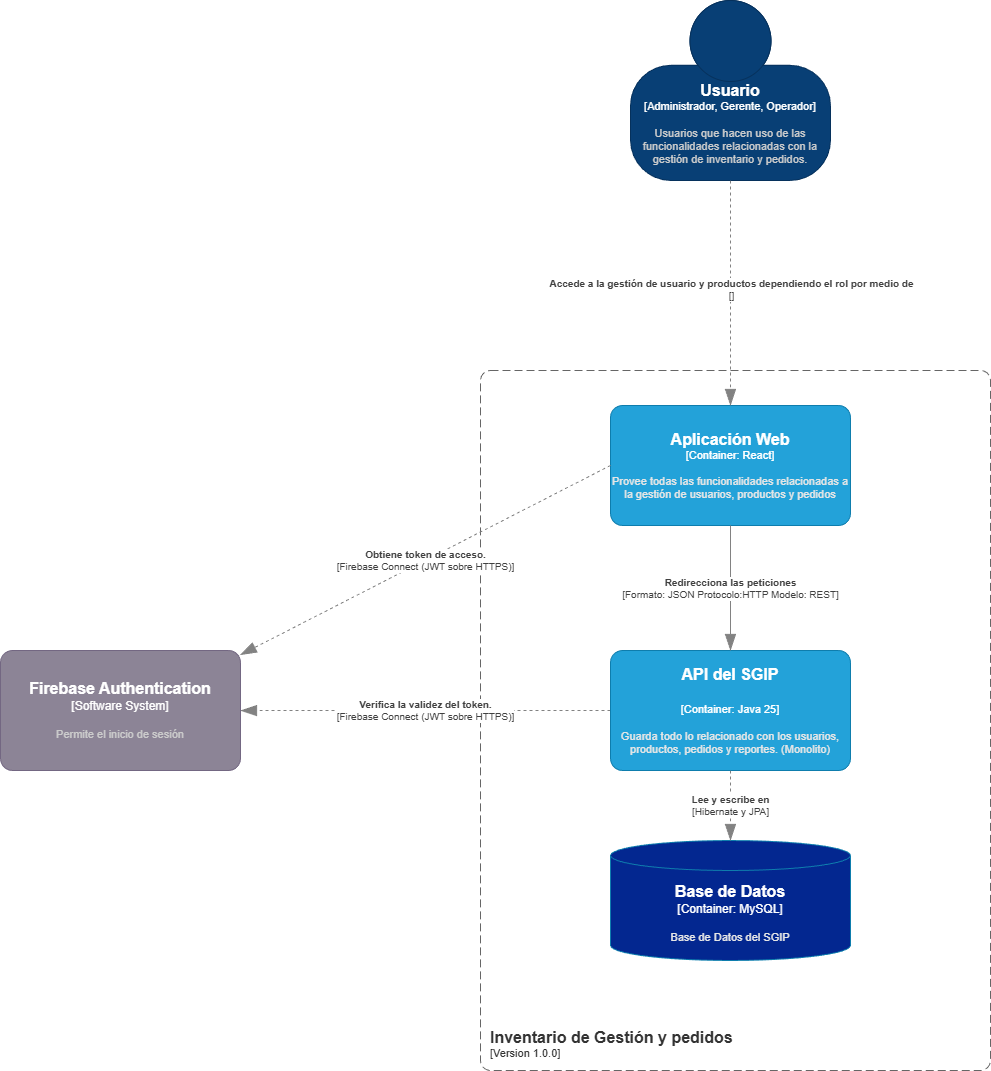

The diagram above was exported from draw.io. Its source (the exported page's mxGraphModel, read from the mxfile embedded in the PNG):
<mxGraphModel dx="1691" dy="444" grid="1" gridSize="10" guides="1" tooltips="1" connect="1" arrows="1" fold="1" page="1" pageScale="1" pageWidth="827" pageHeight="1169" math="0" shadow="0">
  <root>
    <mxCell id="0" />
    <mxCell id="1" parent="0" />
    <object placeholders="1" c4Name="Inventario de Gestión y pedidos" c4Type="ContainerScopeBoundary" c4Application="Version 1.0.0" label="&lt;font style=&quot;font-size: 16px&quot;&gt;&lt;b&gt;&lt;div style=&quot;text-align: left&quot;&gt;%c4Name%&lt;/div&gt;&lt;/b&gt;&lt;/font&gt;&lt;div style=&quot;text-align: left&quot;&gt;[%c4Application%]&lt;/div&gt;" id="WGzsf6630Us09DAOQ58P-1">
      <mxCell parent="1" style="rounded=1;fontSize=11;whiteSpace=wrap;html=1;dashed=1;arcSize=20;fillColor=none;strokeColor=#666666;fontColor=#333333;labelBackgroundColor=none;align=left;verticalAlign=bottom;labelBorderColor=none;spacingTop=0;spacing=10;dashPattern=8 4;metaEdit=1;rotatable=0;perimeter=rectanglePerimeter;noLabel=0;labelPadding=0;allowArrows=0;connectable=0;expand=0;recursiveResize=0;editable=1;pointerEvents=0;absoluteArcSize=1;points=[[0.25,0,0],[0.5,0,0],[0.75,0,0],[1,0.25,0],[1,0.5,0],[1,0.75,0],[0.75,1,0],[0.5,1,0],[0.25,1,0],[0,0.75,0],[0,0.5,0],[0,0.25,0]];" vertex="1">
        <mxGeometry height="700" width="510" x="-200" y="410" as="geometry" />
      </mxCell>
    </object>
    <object placeholders="1" c4Name="Usuario" c4Type="Administrador, Gerente, Operador" c4Description="Usuarios que hacen uso de las funcionalidades relacionadas con la gestión de inventario y pedidos." label="&lt;font style=&quot;font-size: 16px&quot;&gt;&lt;b&gt;%c4Name%&lt;/b&gt;&lt;/font&gt;&lt;div&gt;[%c4Type%]&lt;/div&gt;&lt;br&gt;&lt;div&gt;&lt;font style=&quot;font-size: 11px&quot;&gt;&lt;font color=&quot;#cccccc&quot;&gt;%c4Description%&lt;/font&gt;&lt;/div&gt;" id="WGzsf6630Us09DAOQ58P-8">
      <mxCell parent="1" style="html=1;fontSize=11;dashed=0;whiteSpace=wrap;fillColor=#083F75;strokeColor=#06315C;fontColor=#ffffff;shape=mxgraph.c4.person2;align=center;metaEdit=1;points=[[0.5,0,0],[1,0.5,0],[1,0.75,0],[0.75,1,0],[0.5,1,0],[0.25,1,0],[0,0.75,0],[0,0.5,0]];resizable=0;" vertex="1">
        <mxGeometry height="180" width="200" x="-50" y="40" as="geometry" />
      </mxCell>
    </object>
    <object placeholders="1" c4Name="Base de Datos" c4Type="Container" c4Technology="MySQL" c4Description="Base de Datos del SGIP&#10;" label="&lt;font style=&quot;font-size: 16px&quot;&gt;&lt;b&gt;%c4Name%&lt;/b&gt;&lt;/font&gt;&lt;div&gt;[%c4Type%:&amp;nbsp;%c4Technology%]&lt;/div&gt;&lt;br&gt;&lt;div&gt;&lt;font style=&quot;font-size: 11px&quot;&gt;&lt;font color=&quot;#E6E6E6&quot;&gt;%c4Description%&lt;/font&gt;&lt;/div&gt;" id="WGzsf6630Us09DAOQ58P-10">
      <mxCell parent="1" style="shape=cylinder3;size=15;whiteSpace=wrap;html=1;boundedLbl=1;rounded=0;labelBackgroundColor=none;fillColor=#032790;fontSize=12;fontColor=#ffffff;align=center;strokeColor=#0E7DAD;metaEdit=1;points=[[0.5,0,0],[1,0.25,0],[1,0.5,0],[1,0.75,0],[0.5,1,0],[0,0.75,0],[0,0.5,0],[0,0.25,0]];resizable=0;" vertex="1">
        <mxGeometry height="120" width="240" x="-70" y="880" as="geometry" />
      </mxCell>
    </object>
    <object placeholders="1" c4Name="Firebase Authentication" c4Type="Software System" c4Description="Permite el inicio de sesión" label="&lt;font style=&quot;font-size: 16px&quot;&gt;&lt;b&gt;%c4Name%&lt;/b&gt;&lt;/font&gt;&lt;div&gt;[%c4Type%]&lt;/div&gt;&lt;br&gt;&lt;div&gt;&lt;font style=&quot;font-size: 11px&quot;&gt;&lt;font color=&quot;#cccccc&quot;&gt;%c4Description%&lt;/font&gt;&lt;/div&gt;" id="WGzsf6630Us09DAOQ58P-17">
      <mxCell parent="1" style="rounded=1;whiteSpace=wrap;html=1;labelBackgroundColor=none;fillColor=#8C8496;fontColor=#ffffff;align=center;arcSize=10;strokeColor=#736782;metaEdit=1;resizable=0;points=[[0.25,0,0],[0.5,0,0],[0.75,0,0],[1,0.25,0],[1,0.5,0],[1,0.75,0],[0.75,1,0],[0.5,1,0],[0.25,1,0],[0,0.75,0],[0,0.5,0],[0,0.25,0]];" vertex="1">
        <mxGeometry height="120" width="240" x="-680" y="690" as="geometry" />
      </mxCell>
    </object>
    <object placeholders="1" c4Type="Relationship" c4Technology="Firebase Connect (JWT sobre HTTPS)" c4Description="Verifica la validez del token." label="&lt;div style=&quot;text-align: left&quot;&gt;&lt;div style=&quot;text-align: center&quot;&gt;&lt;b&gt;%c4Description%&lt;/b&gt;&lt;/div&gt;&lt;div style=&quot;text-align: center&quot;&gt;[%c4Technology%]&lt;/div&gt;&lt;/div&gt;" id="WGzsf6630Us09DAOQ58P-18">
      <mxCell edge="1" parent="1" source="WGzsf6630Us09DAOQ58P-27" style="endArrow=blockThin;html=1;fontSize=10;fontColor=#404040;strokeWidth=1;endFill=1;strokeColor=#828282;elbow=vertical;metaEdit=1;endSize=14;startSize=14;jumpStyle=arc;jumpSize=16;rounded=0;exitX=0;exitY=0.5;exitDx=0;exitDy=0;exitPerimeter=0;entryX=1;entryY=0.5;entryDx=0;entryDy=0;entryPerimeter=0;dashed=1;" target="WGzsf6630Us09DAOQ58P-17">
        <mxGeometry relative="1" width="240" as="geometry">
          <mxPoint x="-600" y="930" as="sourcePoint" />
          <mxPoint x="-700" y="830" as="targetPoint" />
        </mxGeometry>
      </mxCell>
    </object>
    <object placeholders="1" c4Name="Aplicación Web" c4Type="Container" c4Technology="React" c4Description="Provee todas las funcionalidades relacionadas a la gestión de usuarios, productos y pedidos" label="&lt;font style=&quot;font-size: 16px&quot;&gt;&lt;b&gt;%c4Name%&lt;/b&gt;&lt;/font&gt;&lt;div&gt;[%c4Type%: %c4Technology%]&lt;/div&gt;&lt;br&gt;&lt;div&gt;&lt;font style=&quot;font-size: 11px&quot;&gt;&lt;font color=&quot;#E6E6E6&quot;&gt;%c4Description%&lt;/font&gt;&lt;/div&gt;" id="WGzsf6630Us09DAOQ58P-23">
      <mxCell parent="1" style="rounded=1;whiteSpace=wrap;html=1;fontSize=11;labelBackgroundColor=none;fillColor=#23A2D9;fontColor=#ffffff;align=center;arcSize=10;strokeColor=#0E7DAD;metaEdit=1;resizable=0;points=[[0.25,0,0],[0.5,0,0],[0.75,0,0],[1,0.25,0],[1,0.5,0],[1,0.75,0],[0.75,1,0],[0.5,1,0],[0.25,1,0],[0,0.75,0],[0,0.5,0],[0,0.25,0]];" vertex="1">
        <mxGeometry height="120" width="240" x="-70" y="445" as="geometry" />
      </mxCell>
    </object>
    <object placeholders="1" c4Name="API del SGIP&#10;&#10;" c4Type="Container" c4Technology="Java 25" c4Description="Guarda todo lo relacionado con los usuarios, productos, pedidos y reportes. (Monolito) " label="&lt;font style=&quot;font-size: 16px&quot;&gt;&lt;b&gt;%c4Name%&lt;/b&gt;&lt;/font&gt;&lt;div&gt;[%c4Type%: %c4Technology%]&lt;/div&gt;&lt;br&gt;&lt;div&gt;&lt;font style=&quot;font-size: 11px&quot;&gt;&lt;font color=&quot;#E6E6E6&quot;&gt;%c4Description%&lt;/font&gt;&lt;/div&gt;" id="WGzsf6630Us09DAOQ58P-27">
      <mxCell parent="1" style="rounded=1;whiteSpace=wrap;html=1;fontSize=11;labelBackgroundColor=none;fillColor=#23A2D9;fontColor=#ffffff;align=center;arcSize=10;strokeColor=#0E7DAD;metaEdit=1;resizable=0;points=[[0.25,0,0],[0.5,0,0],[0.75,0,0],[1,0.25,0],[1,0.5,0],[1,0.75,0],[0.75,1,0],[0.5,1,0],[0.25,1,0],[0,0.75,0],[0,0.5,0],[0,0.25,0]];" vertex="1">
        <mxGeometry height="120" width="240" x="-70" y="690" as="geometry" />
      </mxCell>
    </object>
    <object placeholders="1" c4Type="Relationship" c4Technology="" c4Description="Accede a la gestión de usuario y productos dependiendo el rol por medio de" label="&lt;div style=&quot;text-align: left&quot;&gt;&lt;div style=&quot;text-align: center&quot;&gt;&lt;b&gt;%c4Description%&lt;/b&gt;&lt;/div&gt;&lt;div style=&quot;text-align: center&quot;&gt;[%c4Technology%]&lt;/div&gt;&lt;/div&gt;" id="WGzsf6630Us09DAOQ58P-29">
      <mxCell edge="1" parent="1" source="WGzsf6630Us09DAOQ58P-8" style="endArrow=blockThin;html=1;fontSize=10;fontColor=#404040;strokeWidth=1;endFill=1;strokeColor=#828282;elbow=vertical;metaEdit=1;endSize=14;startSize=14;jumpStyle=arc;jumpSize=16;rounded=0;exitX=0.5;exitY=1;exitDx=0;exitDy=0;exitPerimeter=0;dashed=1;entryX=0.5;entryY=0;entryDx=0;entryDy=0;entryPerimeter=0;" target="WGzsf6630Us09DAOQ58P-23">
        <mxGeometry relative="1" width="240" x="-0.0317" y="1" as="geometry">
          <mxPoint as="offset" />
          <mxPoint x="47" y="330" as="sourcePoint" />
          <mxPoint x="-190" y="440" as="targetPoint" />
        </mxGeometry>
      </mxCell>
    </object>
    <object placeholders="1" c4Type="Relationship" c4Technology="Formato: JSON Protocolo:HTTP Modelo: REST" c4Description="Redirecciona las peticiones" label="&lt;div style=&quot;text-align: left&quot;&gt;&lt;div style=&quot;text-align: center&quot;&gt;&lt;b&gt;%c4Description%&lt;/b&gt;&lt;/div&gt;&lt;div style=&quot;text-align: center&quot;&gt;[%c4Technology%]&lt;/div&gt;&lt;/div&gt;" id="prT8xjr1KTaltYWrsp2K-2">
      <mxCell edge="1" parent="1" source="WGzsf6630Us09DAOQ58P-23" style="endArrow=blockThin;html=1;fontSize=10;fontColor=#404040;strokeWidth=1;endFill=1;strokeColor=#828282;elbow=vertical;metaEdit=1;endSize=14;startSize=14;jumpStyle=arc;jumpSize=16;rounded=0;edgeStyle=orthogonalEdgeStyle;entryX=0.5;entryY=0;entryDx=0;entryDy=0;entryPerimeter=0;exitX=0.5;exitY=1;exitDx=0;exitDy=0;exitPerimeter=0;" target="WGzsf6630Us09DAOQ58P-27">
        <mxGeometry relative="1" width="240" as="geometry">
          <mxPoint x="-380" y="550" as="sourcePoint" />
          <mxPoint x="-140" y="550" as="targetPoint" />
        </mxGeometry>
      </mxCell>
    </object>
    <object placeholders="1" c4Type="" c4Technology="Hibernate y JPA" c4Description="Lee y escribe en" label="&lt;div style=&quot;text-align: left&quot;&gt;&lt;div style=&quot;text-align: center&quot;&gt;&lt;b&gt;%c4Description%&lt;/b&gt;&lt;/div&gt;&lt;div style=&quot;text-align: center&quot;&gt;[%c4Technology%]&lt;/div&gt;&lt;/div&gt;" id="z5DcyLXf9x8vM7RROj7w-1">
      <mxCell edge="1" parent="1" source="WGzsf6630Us09DAOQ58P-27" style="endArrow=blockThin;html=1;fontSize=10;fontColor=#404040;strokeWidth=1;endFill=1;strokeColor=#828282;elbow=vertical;metaEdit=1;endSize=14;startSize=14;jumpStyle=arc;jumpSize=16;rounded=0;exitX=0.5;exitY=1;exitDx=0;exitDy=0;exitPerimeter=0;dashed=1;entryX=0.5;entryY=0;entryDx=0;entryDy=0;entryPerimeter=0;" target="WGzsf6630Us09DAOQ58P-10">
        <mxGeometry relative="1" width="240" as="geometry">
          <mxPoint y="840" as="sourcePoint" />
          <mxPoint y="1000" as="targetPoint" />
        </mxGeometry>
      </mxCell>
    </object>
    <object placeholders="1" c4Type="Relationship" c4Technology="Firebase Connect (JWT sobre HTTPS)" c4Description="Obtiene token de acceso." label="&lt;div style=&quot;text-align: left&quot;&gt;&lt;div style=&quot;text-align: center&quot;&gt;&lt;b&gt;%c4Description%&lt;/b&gt;&lt;/div&gt;&lt;div style=&quot;text-align: center&quot;&gt;[%c4Technology%]&lt;/div&gt;&lt;/div&gt;" id="98_Om_Je5qsU_WAMpZ-n-1">
      <mxCell edge="1" parent="1" source="WGzsf6630Us09DAOQ58P-23" style="endArrow=blockThin;html=1;fontSize=10;fontColor=#404040;strokeWidth=1;endFill=1;strokeColor=#828282;elbow=vertical;metaEdit=1;endSize=14;startSize=14;jumpStyle=arc;jumpSize=16;rounded=0;exitX=0;exitY=0.5;exitDx=0;exitDy=0;exitPerimeter=0;entryX=0.999;entryY=0.037;entryDx=0;entryDy=0;entryPerimeter=0;dashed=1;" target="WGzsf6630Us09DAOQ58P-17">
        <mxGeometry relative="1" width="240" as="geometry">
          <mxPoint x="160" y="740" as="sourcePoint" />
          <mxPoint x="-210" y="740" as="targetPoint" />
        </mxGeometry>
      </mxCell>
    </object>
  </root>
</mxGraphModel>